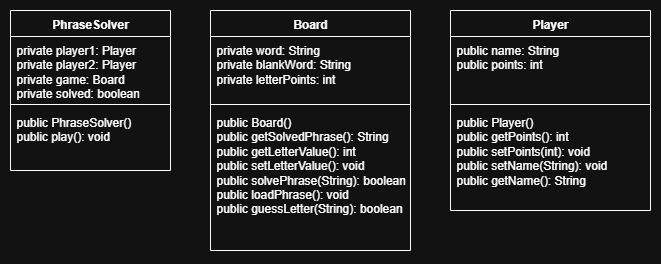

The diagram above was exported from draw.io. Its source (the exported page's mxGraphModel, read from the mxfile embedded in the PNG):
<mxGraphModel dx="1332" dy="1086" grid="1" gridSize="10" guides="1" tooltips="1" connect="1" arrows="1" fold="1" page="1" pageScale="1" pageWidth="850" pageHeight="1100" math="0" shadow="0">
  <root>
    <mxCell id="0" />
    <mxCell id="1" parent="0" />
    <mxCell id="3iCQu_Coj582c_z3XkWi-22" value="PhraseSolver" style="swimlane;fontStyle=1;align=center;verticalAlign=top;childLayout=stackLayout;horizontal=1;startSize=26;horizontalStack=0;resizeParent=1;resizeParentMax=0;resizeLast=0;collapsible=1;marginBottom=0;whiteSpace=wrap;html=1;labelBackgroundColor=none;" parent="1" vertex="1">
      <mxGeometry x="40" y="40" width="160" height="160" as="geometry">
        <mxRectangle x="130" y="330" width="100" height="30" as="alternateBounds" />
      </mxGeometry>
    </mxCell>
    <mxCell id="3iCQu_Coj582c_z3XkWi-23" value="private player1: Player&lt;div&gt;private player2: Player&lt;/div&gt;&lt;div&gt;private game: Board&lt;/div&gt;&lt;div&gt;private solved: boolean&lt;/div&gt;" style="text;strokeColor=none;fillColor=none;align=left;verticalAlign=top;spacingLeft=4;spacingRight=4;overflow=hidden;rotatable=0;points=[[0,0.5],[1,0.5]];portConstraint=eastwest;whiteSpace=wrap;html=1;labelBackgroundColor=none;" parent="3iCQu_Coj582c_z3XkWi-22" vertex="1">
      <mxGeometry y="26" width="160" height="64" as="geometry" />
    </mxCell>
    <mxCell id="3iCQu_Coj582c_z3XkWi-24" value="" style="line;strokeWidth=1;fillColor=none;align=left;verticalAlign=middle;spacingTop=-1;spacingLeft=3;spacingRight=3;rotatable=0;labelPosition=right;points=[];portConstraint=eastwest;labelBackgroundColor=none;" parent="3iCQu_Coj582c_z3XkWi-22" vertex="1">
      <mxGeometry y="90" width="160" height="8" as="geometry" />
    </mxCell>
    <mxCell id="3iCQu_Coj582c_z3XkWi-25" value="public PhraseSolver()&lt;div&gt;public play(): void&lt;/div&gt;" style="text;strokeColor=none;fillColor=none;align=left;verticalAlign=top;spacingLeft=4;spacingRight=4;overflow=hidden;rotatable=0;points=[[0,0.5],[1,0.5]];portConstraint=eastwest;whiteSpace=wrap;html=1;labelBackgroundColor=none;" parent="3iCQu_Coj582c_z3XkWi-22" vertex="1">
      <mxGeometry y="98" width="160" height="62" as="geometry" />
    </mxCell>
    <mxCell id="3iCQu_Coj582c_z3XkWi-26" value="Board" style="swimlane;fontStyle=1;align=center;verticalAlign=top;childLayout=stackLayout;horizontal=1;startSize=26;horizontalStack=0;resizeParent=1;resizeParentMax=0;resizeLast=0;collapsible=1;marginBottom=0;whiteSpace=wrap;html=1;labelBackgroundColor=none;" parent="1" vertex="1">
      <mxGeometry x="240" y="40" width="200" height="240" as="geometry">
        <mxRectangle x="130" y="330" width="100" height="30" as="alternateBounds" />
      </mxGeometry>
    </mxCell>
    <mxCell id="3iCQu_Coj582c_z3XkWi-27" value="private word: String&lt;div&gt;private blankWord: String&lt;br&gt;&lt;div&gt;private letterPoints: int&lt;br&gt;&lt;/div&gt;&lt;/div&gt;" style="text;strokeColor=none;fillColor=none;align=left;verticalAlign=top;spacingLeft=4;spacingRight=4;overflow=hidden;rotatable=0;points=[[0,0.5],[1,0.5]];portConstraint=eastwest;whiteSpace=wrap;html=1;labelBackgroundColor=none;" parent="3iCQu_Coj582c_z3XkWi-26" vertex="1">
      <mxGeometry y="26" width="200" height="64" as="geometry" />
    </mxCell>
    <mxCell id="3iCQu_Coj582c_z3XkWi-28" value="" style="line;strokeWidth=1;fillColor=none;align=left;verticalAlign=middle;spacingTop=-1;spacingLeft=3;spacingRight=3;rotatable=0;labelPosition=right;points=[];portConstraint=eastwest;labelBackgroundColor=none;" parent="3iCQu_Coj582c_z3XkWi-26" vertex="1">
      <mxGeometry y="90" width="200" height="8" as="geometry" />
    </mxCell>
    <mxCell id="3iCQu_Coj582c_z3XkWi-29" value="public Board()&lt;div&gt;public getSolvedPhrase(): String&lt;br&gt;&lt;/div&gt;&lt;div&gt;public getLetterValue(): int&lt;/div&gt;&lt;div&gt;public setLetterValue(): void&lt;/div&gt;&lt;div&gt;public solvePhrase(String): boolean&lt;/div&gt;&lt;div&gt;public loadPhrase(): void&lt;/div&gt;&lt;div&gt;public guessLetter(String): boolean&lt;/div&gt;" style="text;strokeColor=none;fillColor=none;align=left;verticalAlign=top;spacingLeft=4;spacingRight=4;overflow=hidden;rotatable=0;points=[[0,0.5],[1,0.5]];portConstraint=eastwest;whiteSpace=wrap;html=1;labelBackgroundColor=none;" parent="3iCQu_Coj582c_z3XkWi-26" vertex="1">
      <mxGeometry y="98" width="200" height="142" as="geometry" />
    </mxCell>
    <mxCell id="3iCQu_Coj582c_z3XkWi-30" value="Player" style="swimlane;fontStyle=1;align=center;verticalAlign=top;childLayout=stackLayout;horizontal=1;startSize=26;horizontalStack=0;resizeParent=1;resizeParentMax=0;resizeLast=0;collapsible=1;marginBottom=0;whiteSpace=wrap;html=1;labelBackgroundColor=none;" parent="1" vertex="1">
      <mxGeometry x="480" y="40" width="200" height="200" as="geometry">
        <mxRectangle x="130" y="330" width="100" height="30" as="alternateBounds" />
      </mxGeometry>
    </mxCell>
    <mxCell id="3iCQu_Coj582c_z3XkWi-31" value="public name: String&lt;div&gt;public points: int&lt;/div&gt;" style="text;strokeColor=none;fillColor=none;align=left;verticalAlign=top;spacingLeft=4;spacingRight=4;overflow=hidden;rotatable=0;points=[[0,0.5],[1,0.5]];portConstraint=eastwest;whiteSpace=wrap;html=1;labelBackgroundColor=none;" parent="3iCQu_Coj582c_z3XkWi-30" vertex="1">
      <mxGeometry y="26" width="200" height="64" as="geometry" />
    </mxCell>
    <mxCell id="3iCQu_Coj582c_z3XkWi-32" value="" style="line;strokeWidth=1;fillColor=none;align=left;verticalAlign=middle;spacingTop=-1;spacingLeft=3;spacingRight=3;rotatable=0;labelPosition=right;points=[];portConstraint=eastwest;labelBackgroundColor=none;" parent="3iCQu_Coj582c_z3XkWi-30" vertex="1">
      <mxGeometry y="90" width="200" height="8" as="geometry" />
    </mxCell>
    <mxCell id="3iCQu_Coj582c_z3XkWi-33" value="public Player()&lt;div&gt;public getPoints(): int&lt;/div&gt;&lt;div&gt;public setPoints(int): void&lt;/div&gt;&lt;div&gt;public setName(String): void&lt;/div&gt;&lt;div&gt;public getName(): String&lt;/div&gt;" style="text;strokeColor=none;fillColor=none;align=left;verticalAlign=top;spacingLeft=4;spacingRight=4;overflow=hidden;rotatable=0;points=[[0,0.5],[1,0.5]];portConstraint=eastwest;whiteSpace=wrap;html=1;labelBackgroundColor=none;" parent="3iCQu_Coj582c_z3XkWi-30" vertex="1">
      <mxGeometry y="98" width="200" height="102" as="geometry" />
    </mxCell>
  </root>
</mxGraphModel>